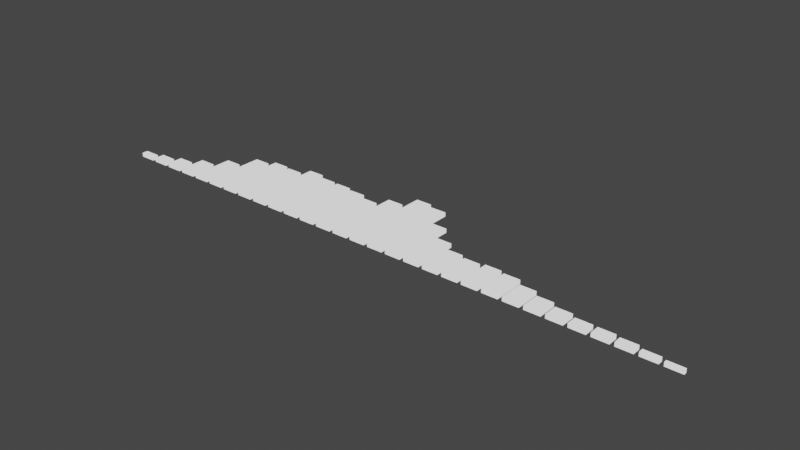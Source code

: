 # Source: EqualizerWalls.blend  (saved by Blender 2.82.7; exported with 4.5.12 LTS)
import bpy
from mathutils import Matrix  # noqa: F401  (used for matrix-valued properties, if any)

bpy.ops.wm.read_factory_settings(use_empty=True)
scene = bpy.context.scene
scene.name = 'Scene'

# ---- collections
col_collection = bpy.data.collections.new('Collection'); scene.collection.children.link(col_collection)

# ---- materials (node trees are filled in below, after node groups)
mat_bz_color = bpy.data.materials.new('bz_color')
mat_bz_color.use_transparent_shadow = False

# ---- material node trees
mat_bz_color.use_nodes = True; mat_bz_color.node_tree.nodes.clear()
_N = mat_bz_color.node_tree.nodes; _L = mat_bz_color.node_tree.links
n0 = _N.new('ShaderNodeLightPath'); n0.name = 'Light Path'; n0.location = (-200, 100)
n1 = _N.new('ShaderNodeEmission'); n1.name = 'Emission'; n1.location = (0, -50)
n2 = _N.new('ShaderNodeMixShader'); n2.name = 'Mix Shader'; n2.location = (200, 0)
n3 = _N.new('ShaderNodeOutputMaterial'); n3.name = 'Material Output'; n3.location = (400, 0)
_L.new(n0.outputs[0], n2.inputs[0])
_L.new(n1.outputs[0], n2.inputs[2])
_L.new(n2.outputs[0], n3.inputs[0])
n3.is_active_output = True

# ---- world
world_world = bpy.data.worlds.new('World'); scene.world = world_world
world_world.use_nodes = True; world_world.node_tree.nodes.clear()
_N = world_world.node_tree.nodes; _L = world_world.node_tree.links
n0 = _N.new('ShaderNodeOutputWorld'); n0.name = 'World Output'; n0.location = (300, 300)
n1 = _N.new('ShaderNodeBackground'); n1.name = 'Background'; n1.location = (10, 300)
n1.inputs[0].default_value = (0.05088, 0.05088, 0.05088, 1.0)
_L.new(n1.outputs[0], n0.inputs[0])
n0.is_active_output = True
world_world.color = (0.05088, 0.05088, 0.05088)
world_world.use_sun_shadow = False
world_world.sun_shadow_jitter_overblur = 0.0

# ---- meshes
me_bz_bar00_001 = bpy.data.meshes.new('bz_bar00.001')
me_bz_bar00_001.from_pydata([(-0.4, 20.0, 0.0), (0.4, 20.0, 0.0), (0.4, 0.0, 0.0), (-0.4, 0.0, 0.0), (-0.4, 20.0, 0.0), (0.4, 20.0, 0.0), (0.4, 0.0, 0.0), (-0.4, 0.0, 0.0), (-0.4, 20.0, 0.2), (0.4, 20.0, 0.2), (0.4, 0.0, 0.2), (-0.4, 0.0, 0.2)], [], [(3, 0, 1, 2), (6, 5, 9, 10), (2, 1, 5, 6), (0, 3, 7, 4), (1, 0, 4, 5), (3, 2, 6, 7), (11, 10, 9, 8), (4, 7, 11, 8), (5, 4, 8, 9), (7, 6, 10, 11)])
me_bz_bar00_001.materials.append(mat_bz_color)
me_bz_bar00_001.use_remesh_fix_poles = True
me_bz_bar00_001.use_remesh_preserve_attributes = False
me_bz_bar00_001.use_mirror_vertex_groups = False
me_bz_bar00_001.update()
me_bz_bar01_001 = bpy.data.meshes.new('bz_bar01.001')
me_bz_bar01_001.from_pydata([(-0.4, 20.0, 0.0), (0.4, 20.0, 0.0), (0.4, 0.0, 0.0), (-0.4, 0.0, 0.0), (-0.4, 20.0, 0.0), (0.4, 20.0, 0.0), (0.4, 0.0, 0.0), (-0.4, 0.0, 0.0), (-0.4, 20.0, 0.2), (0.4, 20.0, 0.2), (0.4, 0.0, 0.2), (-0.4, 0.0, 0.2)], [], [(3, 0, 1, 2), (6, 5, 9, 10), (2, 1, 5, 6), (0, 3, 7, 4), (1, 0, 4, 5), (3, 2, 6, 7), (11, 10, 9, 8), (4, 7, 11, 8), (5, 4, 8, 9), (7, 6, 10, 11)])
me_bz_bar01_001.materials.append(mat_bz_color)
me_bz_bar01_001.use_remesh_fix_poles = True
me_bz_bar01_001.use_remesh_preserve_attributes = False
me_bz_bar01_001.use_mirror_vertex_groups = False
me_bz_bar01_001.update()
me_bz_bar02_001 = bpy.data.meshes.new('bz_bar02.001')
me_bz_bar02_001.from_pydata([(-0.4, 20.0, 0.0), (0.4, 20.0, 0.0), (0.4, 0.0, 0.0), (-0.4, 0.0, 0.0), (-0.4, 20.0, 0.0), (0.4, 20.0, 0.0), (0.4, 0.0, 0.0), (-0.4, 0.0, 0.0), (-0.4, 20.0, 0.2), (0.4, 20.0, 0.2), (0.4, 0.0, 0.2), (-0.4, 0.0, 0.2)], [], [(3, 0, 1, 2), (7, 6, 10, 11), (1, 0, 4, 5), (3, 2, 6, 7), (2, 1, 5, 6), (0, 3, 7, 4), (11, 10, 9, 8), (6, 5, 9, 10), (4, 7, 11, 8), (5, 4, 8, 9)])
me_bz_bar02_001.materials.append(mat_bz_color)
me_bz_bar02_001.use_remesh_fix_poles = True
me_bz_bar02_001.use_remesh_preserve_attributes = False
me_bz_bar02_001.use_mirror_vertex_groups = False
me_bz_bar02_001.update()
me_bz_bar03_001 = bpy.data.meshes.new('bz_bar03.001')
me_bz_bar03_001.from_pydata([(-0.4, 20.0, 0.0), (0.4, 20.0, 0.0), (0.4, 0.0, 0.0), (-0.4, 0.0, 0.0), (-0.4, 20.0, 0.0), (0.4, 20.0, 0.0), (0.4, 0.0, 0.0), (-0.4, 0.0, 0.0), (-0.4, 20.0, 0.2), (0.4, 20.0, 0.2), (0.4, 0.0, 0.2), (-0.4, 0.0, 0.2)], [], [(3, 0, 1, 2), (6, 5, 9, 10), (2, 1, 5, 6), (0, 3, 7, 4), (1, 0, 4, 5), (3, 2, 6, 7), (11, 10, 9, 8), (4, 7, 11, 8), (5, 4, 8, 9), (7, 6, 10, 11)])
me_bz_bar03_001.materials.append(mat_bz_color)
me_bz_bar03_001.use_remesh_fix_poles = True
me_bz_bar03_001.use_remesh_preserve_attributes = False
me_bz_bar03_001.use_mirror_vertex_groups = False
me_bz_bar03_001.update()
me_bz_bar04_001 = bpy.data.meshes.new('bz_bar04.001')
me_bz_bar04_001.from_pydata([(-0.4, 20.0, 0.0), (0.4, 20.0, 0.0), (0.4, 0.0, 0.0), (-0.4, 0.0, 0.0), (-0.4, 20.0, 0.0), (0.4, 20.0, 0.0), (0.4, 0.0, 0.0), (-0.4, 0.0, 0.0), (-0.4, 20.0, 0.2), (0.4, 20.0, 0.2), (0.4, 0.0, 0.2), (-0.4, 0.0, 0.2)], [], [(3, 0, 1, 2), (4, 7, 11, 8), (2, 1, 5, 6), (0, 3, 7, 4), (1, 0, 4, 5), (3, 2, 6, 7), (11, 10, 9, 8), (5, 4, 8, 9), (7, 6, 10, 11), (6, 5, 9, 10)])
me_bz_bar04_001.materials.append(mat_bz_color)
me_bz_bar04_001.use_remesh_fix_poles = True
me_bz_bar04_001.use_remesh_preserve_attributes = False
me_bz_bar04_001.use_mirror_vertex_groups = False
me_bz_bar04_001.update()
me_bz_bar05_001 = bpy.data.meshes.new('bz_bar05.001')
me_bz_bar05_001.from_pydata([(-0.4, 20.0, 0.0), (0.4, 20.0, 0.0), (0.4, 0.0, 0.0), (-0.4, 0.0, 0.0), (-0.4, 20.0, 0.0), (0.4, 20.0, 0.0), (0.4, 0.0, 0.0), (-0.4, 0.0, 0.0), (-0.4, 20.0, 0.2), (0.4, 20.0, 0.2), (0.4, 0.0, 0.2), (-0.4, 0.0, 0.2)], [], [(3, 0, 1, 2), (5, 4, 8, 9), (2, 1, 5, 6), (0, 3, 7, 4), (1, 0, 4, 5), (3, 2, 6, 7), (11, 10, 9, 8), (7, 6, 10, 11), (6, 5, 9, 10), (4, 7, 11, 8)])
me_bz_bar05_001.materials.append(mat_bz_color)
me_bz_bar05_001.use_remesh_fix_poles = True
me_bz_bar05_001.use_remesh_preserve_attributes = False
me_bz_bar05_001.use_mirror_vertex_groups = False
me_bz_bar05_001.update()
me_bz_bar06_001 = bpy.data.meshes.new('bz_bar06.001')
me_bz_bar06_001.from_pydata([(-0.4, 20.0, 0.0), (0.4, 20.0, 0.0), (0.4, 0.0, 0.0), (-0.4, 0.0, 0.0), (-0.4, 20.0, 0.0), (0.4, 20.0, 0.0), (0.4, 0.0, 0.0), (-0.4, 0.0, 0.0), (-0.4, 20.0, 0.2), (0.4, 20.0, 0.2), (0.4, 0.0, 0.2), (-0.4, 0.0, 0.2)], [], [(3, 0, 1, 2), (6, 5, 9, 10), (2, 1, 5, 6), (0, 3, 7, 4), (1, 0, 4, 5), (3, 2, 6, 7), (11, 10, 9, 8), (4, 7, 11, 8), (5, 4, 8, 9), (7, 6, 10, 11)])
me_bz_bar06_001.materials.append(mat_bz_color)
me_bz_bar06_001.use_remesh_fix_poles = True
me_bz_bar06_001.use_remesh_preserve_attributes = False
me_bz_bar06_001.use_mirror_vertex_groups = False
me_bz_bar06_001.update()
me_bz_bar07_001 = bpy.data.meshes.new('bz_bar07.001')
me_bz_bar07_001.from_pydata([(-0.4, 20.0, 0.0), (0.4, 20.0, 0.0), (0.4, 0.0, 0.0), (-0.4, 0.0, 0.0), (-0.4, 20.0, 0.0), (0.4, 20.0, 0.0), (0.4, 0.0, 0.0), (-0.4, 0.0, 0.0), (-0.4, 20.0, 0.2), (0.4, 20.0, 0.2), (0.4, 0.0, 0.2), (-0.4, 0.0, 0.2)], [], [(3, 0, 1, 2), (6, 5, 9, 10), (2, 1, 5, 6), (0, 3, 7, 4), (1, 0, 4, 5), (3, 2, 6, 7), (11, 10, 9, 8), (4, 7, 11, 8), (5, 4, 8, 9), (7, 6, 10, 11)])
me_bz_bar07_001.materials.append(mat_bz_color)
me_bz_bar07_001.use_remesh_fix_poles = True
me_bz_bar07_001.use_remesh_preserve_attributes = False
me_bz_bar07_001.use_mirror_vertex_groups = False
me_bz_bar07_001.update()
me_bz_bar08_001 = bpy.data.meshes.new('bz_bar08.001')
me_bz_bar08_001.from_pydata([(-0.4, 20.0, 0.0), (0.4, 20.0, 0.0), (0.4, 0.0, 0.0), (-0.4, 0.0, 0.0), (-0.4, 20.0, 0.0), (0.4, 20.0, 0.0), (0.4, 0.0, 0.0), (-0.4, 0.0, 0.0), (-0.4, 20.0, 0.2), (0.4, 20.0, 0.2), (0.4, 0.0, 0.2), (-0.4, 0.0, 0.2)], [], [(3, 0, 1, 2), (7, 6, 10, 11), (1, 0, 4, 5), (3, 2, 6, 7), (2, 1, 5, 6), (0, 3, 7, 4), (11, 10, 9, 8), (6, 5, 9, 10), (4, 7, 11, 8), (5, 4, 8, 9)])
me_bz_bar08_001.materials.append(mat_bz_color)
me_bz_bar08_001.use_remesh_fix_poles = True
me_bz_bar08_001.use_remesh_preserve_attributes = False
me_bz_bar08_001.use_mirror_vertex_groups = False
me_bz_bar08_001.update()
me_bz_bar09_001 = bpy.data.meshes.new('bz_bar09.001')
me_bz_bar09_001.from_pydata([(-0.4, 20.0, 0.0), (0.4, 20.0, 0.0), (0.4, 0.0, 0.0), (-0.4, 0.0, 0.0), (-0.4, 20.0, 0.0), (0.4, 20.0, 0.0), (0.4, 0.0, 0.0), (-0.4, 0.0, 0.0), (-0.4, 20.0, 0.2), (0.4, 20.0, 0.2), (0.4, 0.0, 0.2), (-0.4, 0.0, 0.2)], [], [(3, 0, 1, 2), (7, 6, 10, 11), (1, 0, 4, 5), (3, 2, 6, 7), (2, 1, 5, 6), (0, 3, 7, 4), (11, 10, 9, 8), (6, 5, 9, 10), (4, 7, 11, 8), (5, 4, 8, 9)])
me_bz_bar09_001.materials.append(mat_bz_color)
me_bz_bar09_001.use_remesh_fix_poles = True
me_bz_bar09_001.use_remesh_preserve_attributes = False
me_bz_bar09_001.use_mirror_vertex_groups = False
me_bz_bar09_001.update()
me_bz_bar10_001 = bpy.data.meshes.new('bz_bar10.001')
me_bz_bar10_001.from_pydata([(-0.4, 20.0, 0.0), (0.4, 20.0, 0.0), (0.4, 0.0, 0.0), (-0.4, 0.0, 0.0), (-0.4, 20.0, 0.0), (0.4, 20.0, 0.0), (0.4, 0.0, 0.0), (-0.4, 0.0, 0.0), (-0.4, 20.0, 0.2), (0.4, 20.0, 0.2), (0.4, 0.0, 0.2), (-0.4, 0.0, 0.2)], [], [(3, 0, 1, 2), (7, 6, 10, 11), (1, 0, 4, 5), (3, 2, 6, 7), (2, 1, 5, 6), (0, 3, 7, 4), (11, 10, 9, 8), (6, 5, 9, 10), (4, 7, 11, 8), (5, 4, 8, 9)])
me_bz_bar10_001.materials.append(mat_bz_color)
me_bz_bar10_001.use_remesh_fix_poles = True
me_bz_bar10_001.use_remesh_preserve_attributes = False
me_bz_bar10_001.use_mirror_vertex_groups = False
me_bz_bar10_001.update()
me_bz_bar11_001 = bpy.data.meshes.new('bz_bar11.001')
me_bz_bar11_001.from_pydata([(-0.4, 20.0, 0.0), (0.4, 20.0, 0.0), (0.4, 0.0, 0.0), (-0.4, 0.0, 0.0), (-0.4, 20.0, 0.0), (0.4, 20.0, 0.0), (0.4, 0.0, 0.0), (-0.4, 0.0, 0.0), (-0.4, 20.0, 0.2), (0.4, 20.0, 0.2), (0.4, 0.0, 0.2), (-0.4, 0.0, 0.2)], [], [(3, 0, 1, 2), (7, 6, 10, 11), (1, 0, 4, 5), (3, 2, 6, 7), (2, 1, 5, 6), (0, 3, 7, 4), (11, 10, 9, 8), (6, 5, 9, 10), (4, 7, 11, 8), (5, 4, 8, 9)])
me_bz_bar11_001.materials.append(mat_bz_color)
me_bz_bar11_001.use_remesh_fix_poles = True
me_bz_bar11_001.use_remesh_preserve_attributes = False
me_bz_bar11_001.use_mirror_vertex_groups = False
me_bz_bar11_001.update()
me_bz_bar12_001 = bpy.data.meshes.new('bz_bar12.001')
me_bz_bar12_001.from_pydata([(-0.4, 20.0, 0.0), (0.4, 20.0, 0.0), (0.4, 0.0, 0.0), (-0.4, 0.0, 0.0), (-0.4, 20.0, 0.0), (0.4, 20.0, 0.0), (0.4, 0.0, 0.0), (-0.4, 0.0, 0.0), (-0.4, 20.0, 0.2), (0.4, 20.0, 0.2), (0.4, 0.0, 0.2), (-0.4, 0.0, 0.2)], [], [(3, 0, 1, 2), (7, 6, 10, 11), (1, 0, 4, 5), (3, 2, 6, 7), (2, 1, 5, 6), (0, 3, 7, 4), (11, 10, 9, 8), (6, 5, 9, 10), (4, 7, 11, 8), (5, 4, 8, 9)])
me_bz_bar12_001.materials.append(mat_bz_color)
me_bz_bar12_001.use_remesh_fix_poles = True
me_bz_bar12_001.use_remesh_preserve_attributes = False
me_bz_bar12_001.use_mirror_vertex_groups = False
me_bz_bar12_001.update()
me_bz_bar13_001 = bpy.data.meshes.new('bz_bar13.001')
me_bz_bar13_001.from_pydata([(-0.4, 20.0, 0.0), (0.4, 20.0, 0.0), (0.4, 0.0, 0.0), (-0.4, 0.0, 0.0), (-0.4, 20.0, 0.0), (0.4, 20.0, 0.0), (0.4, 0.0, 0.0), (-0.4, 0.0, 0.0), (-0.4, 20.0, 0.2), (0.4, 20.0, 0.2), (0.4, 0.0, 0.2), (-0.4, 0.0, 0.2)], [], [(3, 0, 1, 2), (7, 6, 10, 11), (1, 0, 4, 5), (3, 2, 6, 7), (2, 1, 5, 6), (0, 3, 7, 4), (11, 10, 9, 8), (6, 5, 9, 10), (4, 7, 11, 8), (5, 4, 8, 9)])
me_bz_bar13_001.materials.append(mat_bz_color)
me_bz_bar13_001.use_remesh_fix_poles = True
me_bz_bar13_001.use_remesh_preserve_attributes = False
me_bz_bar13_001.use_mirror_vertex_groups = False
me_bz_bar13_001.update()
me_bz_bar14_001 = bpy.data.meshes.new('bz_bar14.001')
me_bz_bar14_001.from_pydata([(-0.4, 20.0, 0.0), (0.4, 20.0, 0.0), (0.4, 0.0, 0.0), (-0.4, 0.0, 0.0), (-0.4, 20.0, 0.0), (0.4, 20.0, 0.0), (0.4, 0.0, 0.0), (-0.4, 0.0, 0.0), (-0.4, 20.0, 0.2), (0.4, 20.0, 0.2), (0.4, 0.0, 0.2), (-0.4, 0.0, 0.2)], [], [(3, 0, 1, 2), (7, 6, 10, 11), (1, 0, 4, 5), (3, 2, 6, 7), (2, 1, 5, 6), (0, 3, 7, 4), (11, 10, 9, 8), (6, 5, 9, 10), (4, 7, 11, 8), (5, 4, 8, 9)])
me_bz_bar14_001.materials.append(mat_bz_color)
me_bz_bar14_001.use_remesh_fix_poles = True
me_bz_bar14_001.use_remesh_preserve_attributes = False
me_bz_bar14_001.use_mirror_vertex_groups = False
me_bz_bar14_001.update()
me_bz_bar15_001 = bpy.data.meshes.new('bz_bar15.001')
me_bz_bar15_001.from_pydata([(-0.4, 20.0, 0.0), (0.4, 20.0, 0.0), (0.4, 0.0, 0.0), (-0.4, 0.0, 0.0), (-0.4, 20.0, 0.0), (0.4, 20.0, 0.0), (0.4, 0.0, 0.0), (-0.4, 0.0, 0.0), (-0.4, 20.0, 0.2), (0.4, 20.0, 0.2), (0.4, 0.0, 0.2), (-0.4, 0.0, 0.2)], [], [(3, 0, 1, 2), (7, 6, 10, 11), (1, 0, 4, 5), (3, 2, 6, 7), (2, 1, 5, 6), (0, 3, 7, 4), (11, 10, 9, 8), (6, 5, 9, 10), (4, 7, 11, 8), (5, 4, 8, 9)])
me_bz_bar15_001.materials.append(mat_bz_color)
me_bz_bar15_001.use_remesh_fix_poles = True
me_bz_bar15_001.use_remesh_preserve_attributes = False
me_bz_bar15_001.use_mirror_vertex_groups = False
me_bz_bar15_001.update()
me_bz_bar16_001 = bpy.data.meshes.new('bz_bar16.001')
me_bz_bar16_001.from_pydata([(-0.4, 20.0, 0.0), (0.4, 20.0, 0.0), (0.4, 0.0, 0.0), (-0.4, 0.0, 0.0), (-0.4, 20.0, 0.0), (0.4, 20.0, 0.0), (0.4, 0.0, 0.0), (-0.4, 0.0, 0.0), (-0.4, 20.0, 0.2), (0.4, 20.0, 0.2), (0.4, 0.0, 0.2), (-0.4, 0.0, 0.2)], [], [(3, 0, 1, 2), (7, 6, 10, 11), (1, 0, 4, 5), (3, 2, 6, 7), (2, 1, 5, 6), (0, 3, 7, 4), (11, 10, 9, 8), (6, 5, 9, 10), (4, 7, 11, 8), (5, 4, 8, 9)])
me_bz_bar16_001.materials.append(mat_bz_color)
me_bz_bar16_001.use_remesh_fix_poles = True
me_bz_bar16_001.use_remesh_preserve_attributes = False
me_bz_bar16_001.use_mirror_vertex_groups = False
me_bz_bar16_001.update()
me_bz_bar17_001 = bpy.data.meshes.new('bz_bar17.001')
me_bz_bar17_001.from_pydata([(-0.4, 20.0, 0.0), (0.4, 20.0, 0.0), (0.4, 0.0, 0.0), (-0.4, 0.0, 0.0), (-0.4, 20.0, 0.0), (0.4, 20.0, 0.0), (0.4, 0.0, 0.0), (-0.4, 0.0, 0.0), (-0.4, 20.0, 0.2), (0.4, 20.0, 0.2), (0.4, 0.0, 0.2), (-0.4, 0.0, 0.2)], [], [(3, 0, 1, 2), (7, 6, 10, 11), (1, 0, 4, 5), (3, 2, 6, 7), (2, 1, 5, 6), (0, 3, 7, 4), (11, 10, 9, 8), (6, 5, 9, 10), (4, 7, 11, 8), (5, 4, 8, 9)])
me_bz_bar17_001.materials.append(mat_bz_color)
me_bz_bar17_001.use_remesh_fix_poles = True
me_bz_bar17_001.use_remesh_preserve_attributes = False
me_bz_bar17_001.use_mirror_vertex_groups = False
me_bz_bar17_001.update()
me_bz_bar18_001 = bpy.data.meshes.new('bz_bar18.001')
me_bz_bar18_001.from_pydata([(-0.4, 20.0, 0.0), (0.4, 20.0, 0.0), (0.4, 0.0, 0.0), (-0.4, 0.0, 0.0), (-0.4, 20.0, 0.0), (0.4, 20.0, 0.0), (0.4, 0.0, 0.0), (-0.4, 0.0, 0.0), (-0.4, 20.0, 0.2), (0.4, 20.0, 0.2), (0.4, 0.0, 0.2), (-0.4, 0.0, 0.2)], [], [(3, 0, 1, 2), (7, 6, 10, 11), (1, 0, 4, 5), (3, 2, 6, 7), (2, 1, 5, 6), (0, 3, 7, 4), (11, 10, 9, 8), (6, 5, 9, 10), (4, 7, 11, 8), (5, 4, 8, 9)])
me_bz_bar18_001.materials.append(mat_bz_color)
me_bz_bar18_001.use_remesh_fix_poles = True
me_bz_bar18_001.use_remesh_preserve_attributes = False
me_bz_bar18_001.use_mirror_vertex_groups = False
me_bz_bar18_001.update()
me_bz_bar19_001 = bpy.data.meshes.new('bz_bar19.001')
me_bz_bar19_001.from_pydata([(-0.4, 20.0, 0.0), (0.4, 20.0, 0.0), (0.4, 0.0, 0.0), (-0.4, 0.0, 0.0), (-0.4, 20.0, 0.0), (0.4, 20.0, 0.0), (0.4, 0.0, 0.0), (-0.4, 0.0, 0.0), (-0.4, 20.0, 0.2), (0.4, 20.0, 0.2), (0.4, 0.0, 0.2), (-0.4, 0.0, 0.2)], [], [(3, 0, 1, 2), (7, 6, 10, 11), (1, 0, 4, 5), (3, 2, 6, 7), (2, 1, 5, 6), (0, 3, 7, 4), (11, 10, 9, 8), (6, 5, 9, 10), (4, 7, 11, 8), (5, 4, 8, 9)])
me_bz_bar19_001.materials.append(mat_bz_color)
me_bz_bar19_001.use_remesh_fix_poles = True
me_bz_bar19_001.use_remesh_preserve_attributes = False
me_bz_bar19_001.use_mirror_vertex_groups = False
me_bz_bar19_001.update()
me_bz_bar20_001 = bpy.data.meshes.new('bz_bar20.001')
me_bz_bar20_001.from_pydata([(-0.4, 20.0, 0.0), (0.4, 20.0, 0.0), (0.4, 0.0, 0.0), (-0.4, 0.0, 0.0), (-0.4, 20.0, 0.0), (0.4, 20.0, 0.0), (0.4, 0.0, 0.0), (-0.4, 0.0, 0.0), (-0.4, 20.0, 0.2), (0.4, 20.0, 0.2), (0.4, 0.0, 0.2), (-0.4, 0.0, 0.2)], [], [(3, 0, 1, 2), (7, 6, 10, 11), (1, 0, 4, 5), (3, 2, 6, 7), (2, 1, 5, 6), (0, 3, 7, 4), (11, 10, 9, 8), (6, 5, 9, 10), (4, 7, 11, 8), (5, 4, 8, 9)])
me_bz_bar20_001.materials.append(mat_bz_color)
me_bz_bar20_001.use_remesh_fix_poles = True
me_bz_bar20_001.use_remesh_preserve_attributes = False
me_bz_bar20_001.use_mirror_vertex_groups = False
me_bz_bar20_001.update()
me_bz_bar21_001 = bpy.data.meshes.new('bz_bar21.001')
me_bz_bar21_001.from_pydata([(-0.4, 20.0, 0.0), (0.4, 20.0, 0.0), (0.4, 0.0, 0.0), (-0.4, 0.0, 0.0), (-0.4, 20.0, 0.0), (0.4, 20.0, 0.0), (0.4, 0.0, 0.0), (-0.4, 0.0, 0.0), (-0.4, 20.0, 0.2), (0.4, 20.0, 0.2), (0.4, 0.0, 0.2), (-0.4, 0.0, 0.2)], [], [(3, 0, 1, 2), (7, 6, 10, 11), (1, 0, 4, 5), (3, 2, 6, 7), (2, 1, 5, 6), (0, 3, 7, 4), (11, 10, 9, 8), (6, 5, 9, 10), (4, 7, 11, 8), (5, 4, 8, 9)])
me_bz_bar21_001.materials.append(mat_bz_color)
me_bz_bar21_001.use_remesh_fix_poles = True
me_bz_bar21_001.use_remesh_preserve_attributes = False
me_bz_bar21_001.use_mirror_vertex_groups = False
me_bz_bar21_001.update()
me_bz_bar22_001 = bpy.data.meshes.new('bz_bar22.001')
me_bz_bar22_001.from_pydata([(-0.4, 20.0, 0.0), (0.4, 20.0, 0.0), (0.4, 0.0, 0.0), (-0.4, 0.0, 0.0), (-0.4, 20.0, 0.0), (0.4, 20.0, 0.0), (0.4, 0.0, 0.0), (-0.4, 0.0, 0.0), (-0.4, 20.0, 0.2), (0.4, 20.0, 0.2), (0.4, 0.0, 0.2), (-0.4, 0.0, 0.2)], [], [(3, 0, 1, 2), (4, 7, 11, 8), (2, 1, 5, 6), (0, 3, 7, 4), (1, 0, 4, 5), (3, 2, 6, 7), (11, 10, 9, 8), (5, 4, 8, 9), (7, 6, 10, 11), (6, 5, 9, 10)])
me_bz_bar22_001.materials.append(mat_bz_color)
me_bz_bar22_001.use_remesh_fix_poles = True
me_bz_bar22_001.use_remesh_preserve_attributes = False
me_bz_bar22_001.use_mirror_vertex_groups = False
me_bz_bar22_001.update()
me_bz_bar23_001 = bpy.data.meshes.new('bz_bar23.001')
me_bz_bar23_001.from_pydata([(-0.4, 20.0, 0.0), (0.4, 20.0, 0.0), (0.4, 0.0, 0.0), (-0.4, 0.0, 0.0), (-0.4, 20.0, 0.0), (0.4, 20.0, 0.0), (0.4, 0.0, 0.0), (-0.4, 0.0, 0.0), (-0.4, 20.0, 0.2), (0.4, 20.0, 0.2), (0.4, 0.0, 0.2), (-0.4, 0.0, 0.2)], [], [(3, 0, 1, 2), (4, 7, 11, 8), (2, 1, 5, 6), (0, 3, 7, 4), (1, 0, 4, 5), (3, 2, 6, 7), (11, 10, 9, 8), (5, 4, 8, 9), (7, 6, 10, 11), (6, 5, 9, 10)])
me_bz_bar23_001.materials.append(mat_bz_color)
me_bz_bar23_001.use_remesh_fix_poles = True
me_bz_bar23_001.use_remesh_preserve_attributes = False
me_bz_bar23_001.use_mirror_vertex_groups = False
me_bz_bar23_001.update()
me_bz_bar24_001 = bpy.data.meshes.new('bz_bar24.001')
me_bz_bar24_001.from_pydata([(-0.4, 20.0, 0.0), (0.4, 20.0, 0.0), (0.4, 0.0, 0.0), (-0.4, 0.0, 0.0), (-0.4, 20.0, 0.0), (0.4, 20.0, 0.0), (0.4, 0.0, 0.0), (-0.4, 0.0, 0.0), (-0.4, 20.0, 0.2), (0.4, 20.0, 0.2), (0.4, 0.0, 0.2), (-0.4, 0.0, 0.2)], [], [(3, 0, 1, 2), (4, 7, 11, 8), (2, 1, 5, 6), (0, 3, 7, 4), (1, 0, 4, 5), (3, 2, 6, 7), (11, 10, 9, 8), (5, 4, 8, 9), (7, 6, 10, 11), (6, 5, 9, 10)])
me_bz_bar24_001.materials.append(mat_bz_color)
me_bz_bar24_001.use_remesh_fix_poles = True
me_bz_bar24_001.use_remesh_preserve_attributes = False
me_bz_bar24_001.use_mirror_vertex_groups = False
me_bz_bar24_001.update()
me_bz_bar25_001 = bpy.data.meshes.new('bz_bar25.001')
me_bz_bar25_001.from_pydata([(-0.4, 20.0, 0.0), (0.4, 20.0, 0.0), (0.4, 0.0, 0.0), (-0.4, 0.0, 0.0), (-0.4, 20.0, 0.0), (0.4, 20.0, 0.0), (0.4, 0.0, 0.0), (-0.4, 0.0, 0.0), (-0.4, 20.0, 0.2), (0.4, 20.0, 0.2), (0.4, 0.0, 0.2), (-0.4, 0.0, 0.2)], [], [(3, 0, 1, 2), (4, 7, 11, 8), (2, 1, 5, 6), (0, 3, 7, 4), (1, 0, 4, 5), (3, 2, 6, 7), (11, 10, 9, 8), (5, 4, 8, 9), (7, 6, 10, 11), (6, 5, 9, 10)])
me_bz_bar25_001.materials.append(mat_bz_color)
me_bz_bar25_001.use_remesh_fix_poles = True
me_bz_bar25_001.use_remesh_preserve_attributes = False
me_bz_bar25_001.use_mirror_vertex_groups = False
me_bz_bar25_001.update()
me_bz_bar26_001 = bpy.data.meshes.new('bz_bar26.001')
me_bz_bar26_001.from_pydata([(-0.4, 20.0, 0.0), (0.4, 20.0, 0.0), (0.4, 0.0, 0.0), (-0.4, 0.0, 0.0), (-0.4, 20.0, 0.0), (0.4, 20.0, 0.0), (0.4, 0.0, 0.0), (-0.4, 0.0, 0.0), (-0.4, 20.0, 0.2), (0.4, 20.0, 0.2), (0.4, 0.0, 0.2), (-0.4, 0.0, 0.2)], [], [(3, 0, 1, 2), (4, 7, 11, 8), (2, 1, 5, 6), (0, 3, 7, 4), (1, 0, 4, 5), (3, 2, 6, 7), (11, 10, 9, 8), (5, 4, 8, 9), (7, 6, 10, 11), (6, 5, 9, 10)])
me_bz_bar26_001.materials.append(mat_bz_color)
me_bz_bar26_001.use_remesh_fix_poles = True
me_bz_bar26_001.use_remesh_preserve_attributes = False
me_bz_bar26_001.use_mirror_vertex_groups = False
me_bz_bar26_001.update()
me_bz_bar27_001 = bpy.data.meshes.new('bz_bar27.001')
me_bz_bar27_001.from_pydata([(-0.4, 20.0, 0.0), (0.4, 20.0, 0.0), (0.4, 0.0, 0.0), (-0.4, 0.0, 0.0), (-0.4, 20.0, 0.0), (0.4, 20.0, 0.0), (0.4, 0.0, 0.0), (-0.4, 0.0, 0.0), (-0.4, 20.0, 0.2), (0.4, 20.0, 0.2), (0.4, 0.0, 0.2), (-0.4, 0.0, 0.2)], [], [(3, 0, 1, 2), (4, 7, 11, 8), (2, 1, 5, 6), (0, 3, 7, 4), (1, 0, 4, 5), (3, 2, 6, 7), (11, 10, 9, 8), (5, 4, 8, 9), (7, 6, 10, 11), (6, 5, 9, 10)])
me_bz_bar27_001.materials.append(mat_bz_color)
me_bz_bar27_001.use_remesh_fix_poles = True
me_bz_bar27_001.use_remesh_preserve_attributes = False
me_bz_bar27_001.use_mirror_vertex_groups = False
me_bz_bar27_001.update()
me_bz_bar28_001 = bpy.data.meshes.new('bz_bar28.001')
me_bz_bar28_001.from_pydata([(-0.4, 20.0, 0.0), (0.4, 20.0, 0.0), (0.4, 0.0, 0.0), (-0.4, 0.0, 0.0), (-0.4, 20.0, 0.0), (0.4, 20.0, 0.0), (0.4, 0.0, 0.0), (-0.4, 0.0, 0.0), (-0.4, 20.0, 0.2), (0.4, 20.0, 0.2), (0.4, 0.0, 0.2), (-0.4, 0.0, 0.2)], [], [(3, 0, 1, 2), (4, 7, 11, 8), (2, 1, 5, 6), (0, 3, 7, 4), (1, 0, 4, 5), (3, 2, 6, 7), (11, 10, 9, 8), (5, 4, 8, 9), (7, 6, 10, 11), (6, 5, 9, 10)])
me_bz_bar28_001.materials.append(mat_bz_color)
me_bz_bar28_001.use_remesh_fix_poles = True
me_bz_bar28_001.use_remesh_preserve_attributes = False
me_bz_bar28_001.use_mirror_vertex_groups = False
me_bz_bar28_001.update()
me_bz_bar29_001 = bpy.data.meshes.new('bz_bar29.001')
me_bz_bar29_001.from_pydata([(-0.4, 20.0, 0.0), (0.4, 20.0, 0.0), (0.4, 0.0, 0.0), (-0.4, 0.0, 0.0), (-0.4, 20.0, 0.0), (0.4, 20.0, 0.0), (0.4, 0.0, 0.0), (-0.4, 0.0, 0.0), (-0.4, 20.0, 0.2), (0.4, 20.0, 0.2), (0.4, 0.0, 0.2), (-0.4, 0.0, 0.2)], [], [(3, 0, 1, 2), (4, 7, 11, 8), (2, 1, 5, 6), (0, 3, 7, 4), (1, 0, 4, 5), (3, 2, 6, 7), (11, 10, 9, 8), (5, 4, 8, 9), (7, 6, 10, 11), (6, 5, 9, 10)])
me_bz_bar29_001.materials.append(mat_bz_color)
me_bz_bar29_001.use_remesh_fix_poles = True
me_bz_bar29_001.use_remesh_preserve_attributes = False
me_bz_bar29_001.use_mirror_vertex_groups = False
me_bz_bar29_001.update()

# ---- objects
ob_bz_bar00 = bpy.data.objects.new('bz_bar00', me_bz_bar00_001)
ob_bz_bar01 = bpy.data.objects.new('bz_bar01', me_bz_bar01_001)
ob_bz_bar02 = bpy.data.objects.new('bz_bar02', me_bz_bar02_001)
ob_bz_bar03 = bpy.data.objects.new('bz_bar03', me_bz_bar03_001)
ob_bz_bar04 = bpy.data.objects.new('bz_bar04', me_bz_bar04_001)
ob_bz_bar05 = bpy.data.objects.new('bz_bar05', me_bz_bar05_001)
ob_bz_bar06 = bpy.data.objects.new('bz_bar06', me_bz_bar06_001)
ob_bz_bar07 = bpy.data.objects.new('bz_bar07', me_bz_bar07_001)
ob_bz_bar08 = bpy.data.objects.new('bz_bar08', me_bz_bar08_001)
ob_bz_bar09 = bpy.data.objects.new('bz_bar09', me_bz_bar09_001)
ob_bz_bar10 = bpy.data.objects.new('bz_bar10', me_bz_bar10_001)
ob_bz_bar11 = bpy.data.objects.new('bz_bar11', me_bz_bar11_001)
ob_bz_bar12 = bpy.data.objects.new('bz_bar12', me_bz_bar12_001)
ob_bz_bar13 = bpy.data.objects.new('bz_bar13', me_bz_bar13_001)
ob_bz_bar14 = bpy.data.objects.new('bz_bar14', me_bz_bar14_001)
ob_bz_bar15 = bpy.data.objects.new('bz_bar15', me_bz_bar15_001)
ob_bz_bar16 = bpy.data.objects.new('bz_bar16', me_bz_bar16_001)
ob_bz_bar17 = bpy.data.objects.new('bz_bar17', me_bz_bar17_001)
ob_bz_bar18 = bpy.data.objects.new('bz_bar18', me_bz_bar18_001)
ob_bz_bar19 = bpy.data.objects.new('bz_bar19', me_bz_bar19_001)
ob_bz_bar20 = bpy.data.objects.new('bz_bar20', me_bz_bar20_001)
ob_bz_bar21 = bpy.data.objects.new('bz_bar21', me_bz_bar21_001)
ob_bz_bar22 = bpy.data.objects.new('bz_bar22', me_bz_bar22_001)
ob_bz_bar23 = bpy.data.objects.new('bz_bar23', me_bz_bar23_001)
ob_bz_bar24 = bpy.data.objects.new('bz_bar24', me_bz_bar24_001)
ob_bz_bar25 = bpy.data.objects.new('bz_bar25', me_bz_bar25_001)
ob_bz_bar26 = bpy.data.objects.new('bz_bar26', me_bz_bar26_001)
ob_bz_bar27 = bpy.data.objects.new('bz_bar27', me_bz_bar27_001)
ob_bz_bar28 = bpy.data.objects.new('bz_bar28', me_bz_bar28_001)
ob_bz_bar29 = bpy.data.objects.new('bz_bar29', me_bz_bar29_001)

# ---- transforms, parenting, visibility, modifiers, constraints
ob_bz_bar00.location = (-14.5, 0.0, 0.0)
ob_bz_bar00.scale = (1.0, 0.01519, 1.0)
ob_bz_bar00.lineart.crease_threshold = 0.0
ob_bz_bar01.location = (-13.5, 0.0, 0.0)
ob_bz_bar01.scale = (1.0, 0.02501, 1.0)
ob_bz_bar01.lineart.crease_threshold = 0.0
ob_bz_bar02.location = (-12.5, 0.0, 0.0)
ob_bz_bar02.scale = (1.0, 0.04014, 1.0)
ob_bz_bar02.lineart.crease_threshold = 0.0
ob_bz_bar03.location = (-11.5, 0.0, 0.0)
ob_bz_bar03.scale = (1.0, 0.06587, 1.0)
ob_bz_bar03.lineart.crease_threshold = 0.0
ob_bz_bar04.location = (-10.5, 0.0, 0.0)
ob_bz_bar04.scale = (1.0, 0.1059, 1.0)
ob_bz_bar04.lineart.crease_threshold = 0.0
ob_bz_bar05.location = (-9.5, 0.0, 0.0)
ob_bz_bar05.scale = (1.0, 0.1558, 1.0)
ob_bz_bar05.lineart.crease_threshold = 0.0
ob_bz_bar06.location = (-8.5, 0.0, 0.0)
ob_bz_bar06.scale = (1.0, 0.1711, 1.0)
ob_bz_bar06.lineart.crease_threshold = 0.0
ob_bz_bar07.location = (-7.5, 0.0, 0.0)
ob_bz_bar07.scale = (1.0, 0.1672, 1.0)
ob_bz_bar07.lineart.crease_threshold = 0.0
ob_bz_bar08.location = (-6.5, 0.0, 0.0)
ob_bz_bar08.scale = (1.0, 0.1909, 1.0)
ob_bz_bar08.lineart.crease_threshold = 0.0
ob_bz_bar09.location = (-5.5, 0.0, 0.0)
ob_bz_bar09.scale = (1.0, 0.1796, 1.0)
ob_bz_bar09.lineart.crease_threshold = 0.0
ob_bz_bar10.location = (-4.5, 0.0, 0.0)
ob_bz_bar10.scale = (1.0, 0.1781, 1.0)
ob_bz_bar10.lineart.crease_threshold = 0.0
ob_bz_bar11.location = (-3.5, 0.0, 0.0)
ob_bz_bar11.scale = (1.0, 0.1712, 1.0)
ob_bz_bar11.lineart.crease_threshold = 0.0
ob_bz_bar12.location = (-2.5, 0.0, 0.0)
ob_bz_bar12.scale = (1.0, 0.158, 1.0)
ob_bz_bar12.lineart.crease_threshold = 0.0
ob_bz_bar13.location = (-1.5, 0.0, 0.0)
ob_bz_bar13.scale = (1.0, 0.1898, 1.0)
ob_bz_bar13.lineart.crease_threshold = 0.0
ob_bz_bar14.location = (-0.5, 0.0, 0.0)
ob_bz_bar14.scale = (1.0, 0.2317, 1.0)
ob_bz_bar14.lineart.crease_threshold = 0.0
ob_bz_bar15.location = (0.5, 0.0, 0.0)
ob_bz_bar15.scale = (1.0, 0.2209, 1.0)
ob_bz_bar15.lineart.crease_threshold = 0.0
ob_bz_bar16.location = (1.5, 0.0, 0.0)
ob_bz_bar16.scale = (1.0, 0.1595, 1.0)
ob_bz_bar16.lineart.crease_threshold = 0.0
ob_bz_bar17.location = (2.5, 0.0, 0.0)
ob_bz_bar17.scale = (1.0, 0.112, 1.0)
ob_bz_bar17.lineart.crease_threshold = 0.0
ob_bz_bar18.location = (3.5, 0.0, 0.0)
ob_bz_bar18.scale = (1.0, 0.0859, 1.0)
ob_bz_bar18.lineart.crease_threshold = 0.0
ob_bz_bar19.location = (4.5, 0.0, 0.0)
ob_bz_bar19.scale = (1.0, 0.07834, 1.0)
ob_bz_bar19.lineart.crease_threshold = 0.0
ob_bz_bar20.location = (5.5, 0.0, 0.0)
ob_bz_bar20.scale = (1.0, 0.08364, 1.0)
ob_bz_bar20.lineart.crease_threshold = 0.0
ob_bz_bar21.location = (6.5, 0.0, 0.0)
ob_bz_bar21.scale = (1.0, 0.07785, 1.0)
ob_bz_bar21.lineart.crease_threshold = 0.0
ob_bz_bar22.location = (7.5, 0.0, 0.0)
ob_bz_bar22.scale = (1.0, 0.06106, 1.0)
ob_bz_bar22.lineart.crease_threshold = 0.0
ob_bz_bar23.location = (8.5, 0.0, 0.0)
ob_bz_bar23.scale = (1.0, 0.04676, 1.0)
ob_bz_bar23.lineart.crease_threshold = 0.0
ob_bz_bar24.location = (9.5, 0.0, 0.0)
ob_bz_bar24.scale = (1.0, 0.03492, 1.0)
ob_bz_bar24.lineart.crease_threshold = 0.0
ob_bz_bar25.location = (10.5, 0.0, 0.0)
ob_bz_bar25.scale = (1.0, 0.0255, 1.0)
ob_bz_bar25.lineart.crease_threshold = 0.0
ob_bz_bar26.location = (11.5, 0.0, 0.0)
ob_bz_bar26.scale = (1.0, 0.02419, 1.0)
ob_bz_bar26.lineart.crease_threshold = 0.0
ob_bz_bar27.location = (12.5, 0.0, 0.0)
ob_bz_bar27.scale = (1.0, 0.01968, 1.0)
ob_bz_bar27.lineart.crease_threshold = 0.0
ob_bz_bar28.location = (13.5, 0.0, 0.0)
ob_bz_bar28.scale = (1.0, 0.01214, 1.0)
ob_bz_bar28.lineart.crease_threshold = 0.0
ob_bz_bar29.location = (14.5, 0.0, 0.0)
ob_bz_bar29.scale = (1.0, 0.007217, 1.0)
ob_bz_bar29.lineart.crease_threshold = 0.0

# ---- collection membership
scene.collection.objects.link(ob_bz_bar00)
scene.collection.objects.link(ob_bz_bar01)
scene.collection.objects.link(ob_bz_bar02)
scene.collection.objects.link(ob_bz_bar03)
scene.collection.objects.link(ob_bz_bar04)
scene.collection.objects.link(ob_bz_bar05)
scene.collection.objects.link(ob_bz_bar06)
scene.collection.objects.link(ob_bz_bar07)
scene.collection.objects.link(ob_bz_bar08)
scene.collection.objects.link(ob_bz_bar09)
scene.collection.objects.link(ob_bz_bar10)
scene.collection.objects.link(ob_bz_bar11)
scene.collection.objects.link(ob_bz_bar12)
scene.collection.objects.link(ob_bz_bar13)
scene.collection.objects.link(ob_bz_bar14)
scene.collection.objects.link(ob_bz_bar15)
scene.collection.objects.link(ob_bz_bar16)
scene.collection.objects.link(ob_bz_bar17)
scene.collection.objects.link(ob_bz_bar18)
scene.collection.objects.link(ob_bz_bar19)
scene.collection.objects.link(ob_bz_bar20)
scene.collection.objects.link(ob_bz_bar21)
scene.collection.objects.link(ob_bz_bar22)
scene.collection.objects.link(ob_bz_bar23)
scene.collection.objects.link(ob_bz_bar24)
scene.collection.objects.link(ob_bz_bar25)
scene.collection.objects.link(ob_bz_bar26)
scene.collection.objects.link(ob_bz_bar27)
scene.collection.objects.link(ob_bz_bar28)
scene.collection.objects.link(ob_bz_bar29)

# ---- scene / render settings (as saved in the file)
scene.frame_start = 1; scene.frame_end = 5610; scene.frame_set(1115)
scene.render.engine = 'BLENDER_EEVEE_NEXT'
scene.cycles.use_denoising = False
scene.cycles.samples = 128
scene.cycles.sampling_pattern = 'TABULATED_SOBOL'
scene.cycles.use_adaptive_sampling = False
scene.cycles.use_light_tree = False
scene.view_settings.view_transform = 'Filmic'
bpy.context.view_layer.update()

# ---- added for rendering (the .blend has no active camera): camera
cam_auto = bpy.data.cameras.new('AutoCamera')
cam_auto.lens = 50.0
cam_auto.sensor_width = 36.0
cam_auto.clip_end = 1000.0
ob_auto_camera = bpy.data.objects.new('AutoCamera', cam_auto)
scene.collection.objects.link(ob_auto_camera)
ob_auto_camera.location = (27.9036, -31.1677, 22.4228)
ob_auto_camera.rotation_euler = (1.09748, -7.21219e-08, 0.694738)
scene.camera = ob_auto_camera
bpy.context.view_layer.update()
